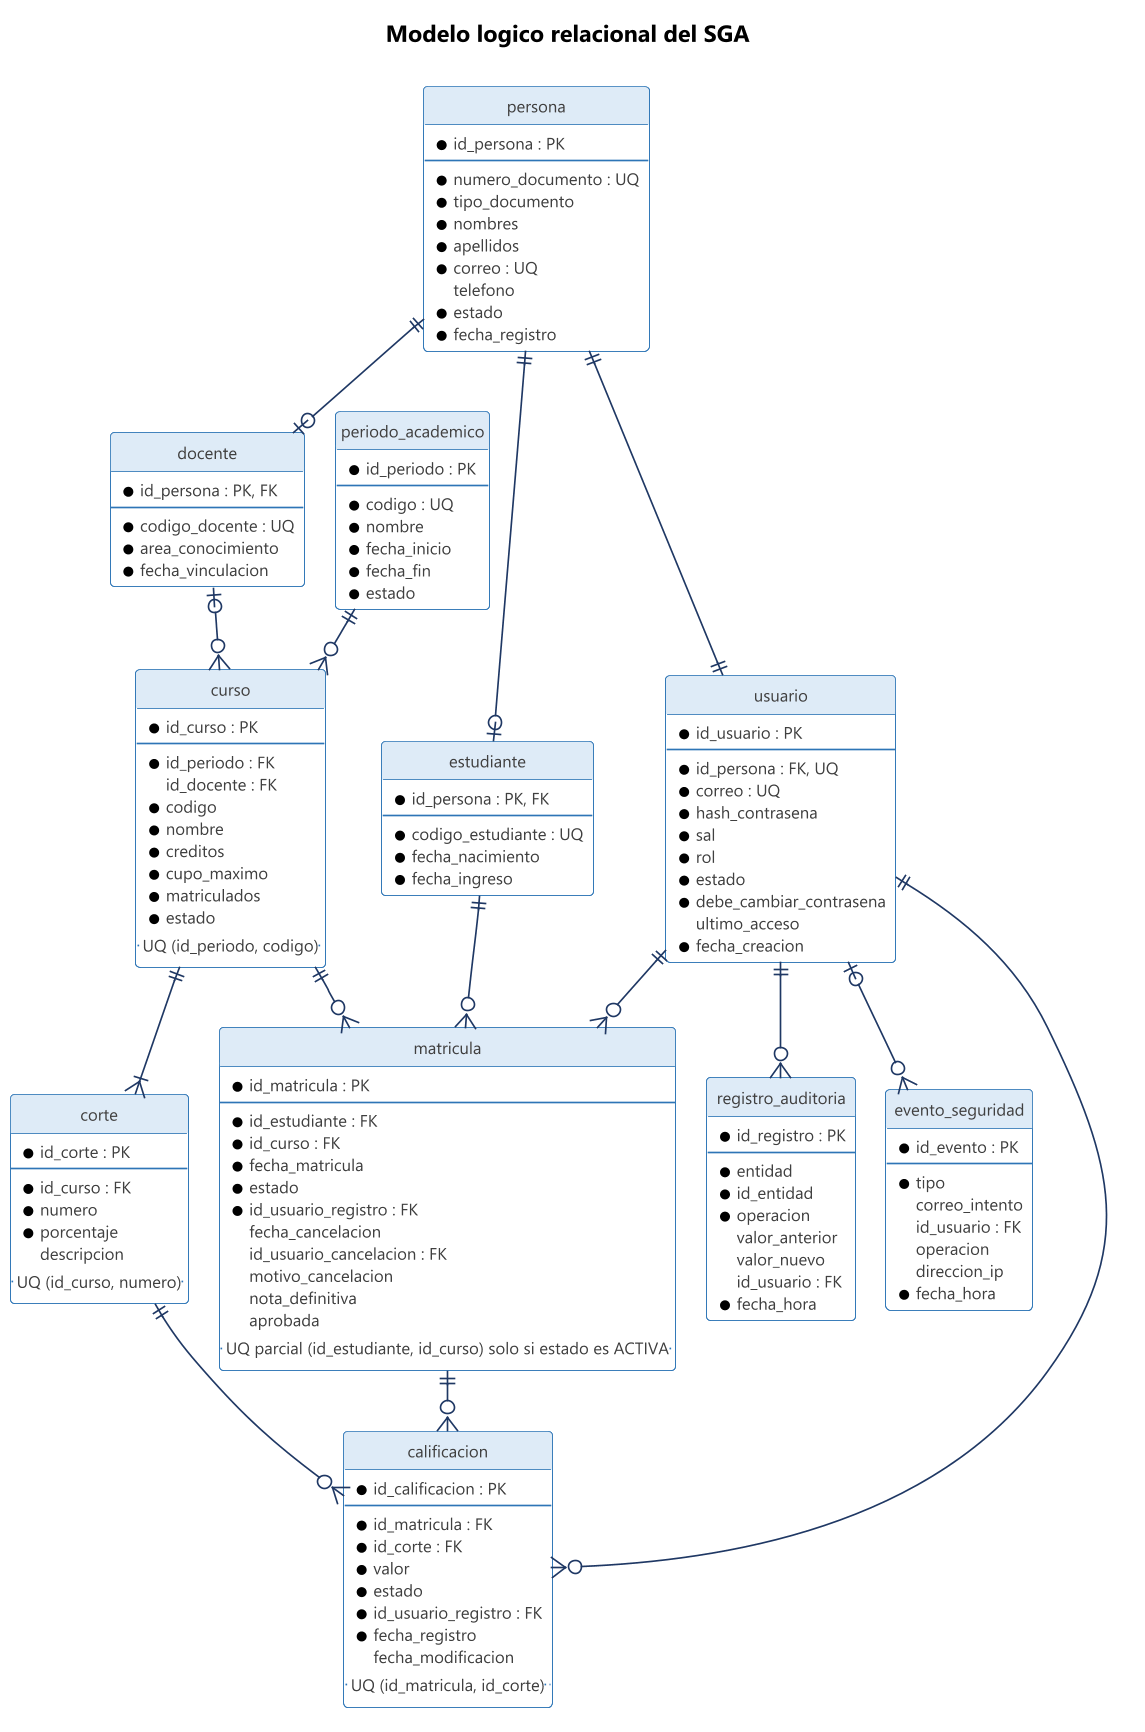

The diagram above was rendered by PlantUML. Its source (embedded in the PNG):
@startuml 02-modelo-logico
!pragma layout smetana
skinparam dpi 160
skinparam defaultFontName "Segoe UI"
skinparam defaultFontSize 11
skinparam shadowing false
skinparam backgroundColor #FFFFFF
skinparam ArrowColor #1F3864
skinparam ArrowFontSize 10
skinparam class {
  BorderColor #2E75B6
  BackgroundColor #FFFFFF
  FontColor #1F3864
  HeaderBackgroundColor #DEEBF7
  AttributeFontColor #404040
  AttributeFontSize 10
}
hide circle

title Modelo logico relacional del SGA

entity persona {
  * id_persona : PK
  --
  * numero_documento : UQ
  * tipo_documento
  * nombres
  * apellidos
  * correo : UQ
  telefono
  * estado
  * fecha_registro
}

entity estudiante {
  * id_persona : PK, FK
  --
  * codigo_estudiante : UQ
  * fecha_nacimiento
  * fecha_ingreso
}

entity docente {
  * id_persona : PK, FK
  --
  * codigo_docente : UQ
  * area_conocimiento
  * fecha_vinculacion
}

entity usuario {
  * id_usuario : PK
  --
  * id_persona : FK, UQ
  * correo : UQ
  * hash_contrasena
  * sal
  * rol
  * estado
  * debe_cambiar_contrasena
  ultimo_acceso
  * fecha_creacion
}

entity periodo_academico {
  * id_periodo : PK
  --
  * codigo : UQ
  * nombre
  * fecha_inicio
  * fecha_fin
  * estado
}

entity curso {
  * id_curso : PK
  --
  * id_periodo : FK
  id_docente : FK
  * codigo
  * nombre
  * creditos
  * cupo_maximo
  * matriculados
  * estado
  .. UQ (id_periodo, codigo) ..
}

entity corte {
  * id_corte : PK
  --
  * id_curso : FK
  * numero
  * porcentaje
  descripcion
  .. UQ (id_curso, numero) ..
}

entity matricula {
  * id_matricula : PK
  --
  * id_estudiante : FK
  * id_curso : FK
  * fecha_matricula
  * estado
  * id_usuario_registro : FK
  fecha_cancelacion
  id_usuario_cancelacion : FK
  motivo_cancelacion
  nota_definitiva
  aprobada
  .. UQ parcial (id_estudiante, id_curso) solo si estado es ACTIVA ..
}

entity calificacion {
  * id_calificacion : PK
  --
  * id_matricula : FK
  * id_corte : FK
  * valor
  * estado
  * id_usuario_registro : FK
  * fecha_registro
  fecha_modificacion
  .. UQ (id_matricula, id_corte) ..
}

entity registro_auditoria {
  * id_registro : PK
  --
  * entidad
  * id_entidad
  * operacion
  valor_anterior
  valor_nuevo
  id_usuario : FK
  * fecha_hora
}

entity evento_seguridad {
  * id_evento : PK
  --
  * tipo
  correo_intento
  id_usuario : FK
  operacion
  direccion_ip
  * fecha_hora
}

persona ||--o| estudiante
persona ||--o| docente
persona ||--|| usuario
periodo_academico ||--o{ curso
docente |o--o{ curso
curso ||--|{ corte
estudiante ||--o{ matricula
curso ||--o{ matricula
matricula ||--o{ calificacion
corte ||--o{ calificacion
usuario ||--o{ matricula
usuario ||--o{ calificacion
usuario ||--o{ registro_auditoria
usuario |o--o{ evento_seguridad
@enduml